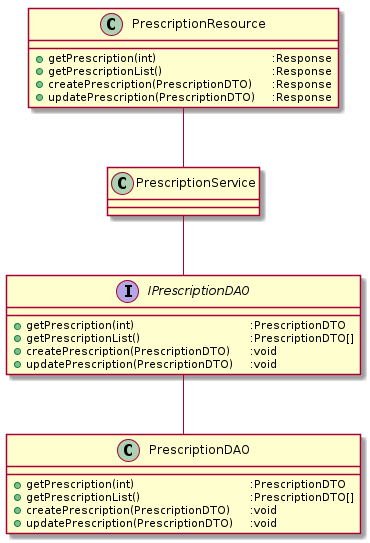

The diagram above was rendered by PlantUML. Its source (embedded in the PNG):
@startuml
class "PrescriptionResource" as preres {
    + getPrescription(int)\t\t\t\t:Response
    + getPrescriptionList()\t\t\t\t:Response
    + createPrescription(PrescriptionDTO)\t:Response
    + updatePrescription(PrescriptionDTO)\t:Response
}
class "PrescriptionDAO" as predao {
    + getPrescription(int)\t\t\t\t:PrescriptionDTO
    + getPrescriptionList()\t\t\t\t:PrescriptionDTO[]
    + createPrescription(PrescriptionDTO)\t:void
    + updatePrescription(PrescriptionDTO)\t:void
}
class "PrescriptionService" as preser {
}
interface "IPrescriptionDAO" as ipredao {
    + getPrescription(int)\t\t\t\t:PrescriptionDTO
    + getPrescriptionList()\t\t\t\t:PrescriptionDTO[]
    + createPrescription(PrescriptionDTO)\t:void
    + updatePrescription(PrescriptionDTO)\t:void
}
ipredao -d- predao
ipredao -u- preser
preres -d- preser
@enduml